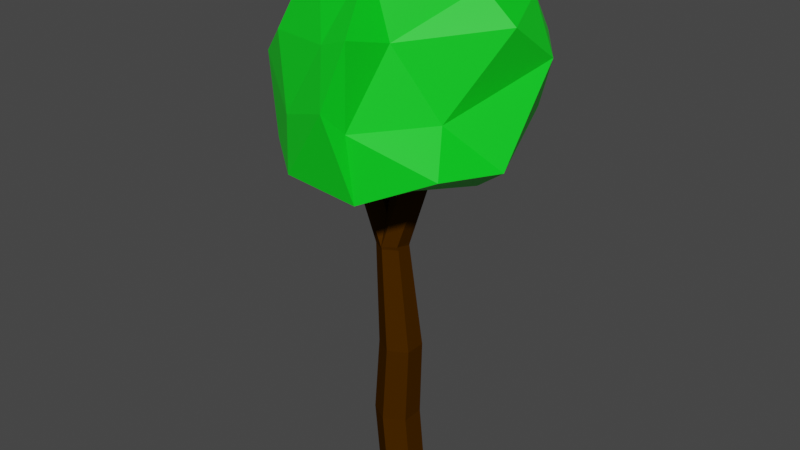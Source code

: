 # Source: Tree.blend  (saved by Blender 3.4.6; exported with 4.5.12 LTS)
import bpy
from mathutils import Matrix  # noqa: F401  (used for matrix-valued properties, if any)

bpy.ops.wm.read_factory_settings(use_empty=True)
scene = bpy.context.scene
scene.name = 'Scene'

# ---- collections
col_collection = bpy.data.collections.new('Collection'); scene.collection.children.link(col_collection)

# ---- materials (node trees are filled in below, after node groups)
mat_material_001 = bpy.data.materials.new('Material.001')
mat_material_001.use_transparent_shadow = False
mat_material_002 = bpy.data.materials.new('Material.002')
mat_material_002.use_transparent_shadow = False

# ---- material node trees
mat_material_001.use_nodes = True; mat_material_001.node_tree.nodes.clear()
_N = mat_material_001.node_tree.nodes; _L = mat_material_001.node_tree.links
n0 = _N.new('ShaderNodeBsdfPrincipled'); n0.name = 'Principled BSDF'; n0.location = (10, 300)
n0.distribution = 'GGX'
n0.subsurface_method = 'RANDOM_WALK_SKIN'
n0.inputs[0].default_value = (0.05497, 0.01927, 0.0, 1.0)
n0.inputs[2].default_value = 0.9508
n0.inputs[3].default_value = 1.45
n0.inputs[11].default_value = 1.01
n0.inputs[13].default_value = 0.0
n0.inputs[27].default_value = (0.0, 0.0, 0.0, 1.0)
n0.inputs[28].default_value = 1.0
n1 = _N.new('ShaderNodeOutputMaterial'); n1.name = 'Material Output'; n1.location = (300, 300)
_L.new(n0.outputs[0], n1.inputs[0])
n1.is_active_output = True
mat_material_002.use_nodes = True; mat_material_002.node_tree.nodes.clear()
_N = mat_material_002.node_tree.nodes; _L = mat_material_002.node_tree.links
n0 = _N.new('ShaderNodeBsdfPrincipled'); n0.name = 'Principled BSDF'; n0.location = (10, 300)
n0.distribution = 'GGX'
n0.subsurface_method = 'RANDOM_WALK_SKIN'
n0.inputs[0].default_value = (0.0, 0.8, 0.01297, 1.0)
n0.inputs[3].default_value = 1.45
n0.inputs[27].default_value = (0.0, 0.0, 0.0, 1.0)
n0.inputs[28].default_value = 1.0
n1 = _N.new('ShaderNodeOutputMaterial'); n1.name = 'Material Output'; n1.location = (300, 300)
_L.new(n0.outputs[0], n1.inputs[0])
n1.is_active_output = True

# ---- world
world_world = bpy.data.worlds.new('World'); scene.world = world_world
world_world.use_nodes = True; world_world.node_tree.nodes.clear()
_N = world_world.node_tree.nodes; _L = world_world.node_tree.links
n0 = _N.new('ShaderNodeOutputWorld'); n0.name = 'World Output'; n0.location = (300, 300)
n1 = _N.new('ShaderNodeBackground'); n1.name = 'Background'; n1.location = (10, 300)
n1.inputs[0].default_value = (0.05088, 0.05088, 0.05088, 1.0)
_L.new(n1.outputs[0], n0.inputs[0])
n0.is_active_output = True
world_world.color = (0.05088, 0.05088, 0.05088)
world_world.use_sun_shadow = False
world_world.sun_shadow_jitter_overblur = 0.0

# ---- meshes
me_cylinder = bpy.data.meshes.new('Cylinder')
me_cylinder.from_pydata([(0.0, 1.07, -1.35), (-0.2459, 1.055, 1.339), (0.9266, 0.535, -1.35), (0.6808, 0.5198, 1.339), (0.9266, -0.535, -1.35), (0.6808, -0.5502, 1.339), (0.0, -1.07, -1.35), (-0.2459, -1.085, 1.339), (-0.9266, -0.535, -1.35), (-1.173, -0.5502, 1.339), (-0.9266, 0.535, -1.35), (-1.173, 0.5198, 1.339), (0.8348, 0.4529, 5.154), (-0.02377, 0.9486, 5.154), (0.8348, -0.5385, 5.154), (-0.02377, -1.034, 5.154), (-0.8824, -0.5385, 5.154), (-0.8824, 0.4529, 5.154), (0.1154, 0.375, 10.05), (-0.5269, 0.7459, 10.05), (0.1154, -0.3667, 10.05), (-0.5269, -0.7375, 10.05), (-1.169, -0.3667, 10.05), (-1.169, 0.375, 10.05), (-1.962, 0.3977, 15.2), (-2.604, 0.7686, 15.2), (-1.962, -0.344, 15.2), (-2.604, -0.7149, 15.2), (-3.247, -0.344, 15.2), (-3.247, 0.3977, 15.2), (0.1559, 0.3835, 10.22), (-0.4649, 0.7915, 10.17), (0.09417, -0.4277, 10.23), (-0.5266, -0.7614, 10.18), (-1.098, -0.3962, 10.12), (-1.098, 0.3455, 10.12), (1.204, 0.7202, 13.94), (0.5618, 1.091, 13.94), (1.204, -0.02153, 13.94), (0.5618, -0.3924, 13.94), (-0.08055, -0.02153, 13.94), (-0.08055, 0.7202, 13.94)], [], [(0, 1, 3, 2), (2, 3, 5, 4), (4, 5, 7, 6), (6, 7, 9, 8), (9, 7, 15, 16), (8, 9, 11, 10), (10, 11, 1, 0), (0, 2, 4, 6, 8, 10), (17, 16, 22, 23), (5, 3, 12, 14), (11, 9, 16, 17), (3, 1, 13, 12), (7, 5, 14, 15), (1, 11, 17, 13), (22, 21, 27, 28), (15, 14, 20, 21), (12, 13, 19, 18), (13, 17, 23, 19), (16, 15, 21, 22), (14, 12, 18, 20), (24, 25, 29, 28, 27, 26), (20, 18, 24, 26), (23, 22, 28, 29), (21, 20, 26, 27), (18, 19, 25, 24), (19, 23, 29, 25), (21, 22, 34, 33), (18, 30, 32, 20), (22, 23, 35, 34), (20, 32, 33, 21), (19, 31, 30, 18), (23, 19, 31, 35), (30, 36, 38, 32), (36, 38, 39, 40, 41, 37), (34, 40, 41, 35), (32, 38, 39, 33), (31, 37, 36, 30), (35, 41, 37, 31), (33, 39, 40, 34)])
_uv = me_cylinder.uv_layers.new(name='UVMap')
_uv.uv.foreach_set('vector', [1.0, 0.5, 1.0, 1.0, 0.8333, 1.0, 0.8333, 0.5, 0.8333, 0.5, 0.8333, 1.0, 0.6667, 1.0, 0.6667, 0.5, 0.6667, 0.5, 0.6667, 1.0, 0.5, 1.0, 0.5, 0.5, 0.5, 0.5, 0.5, 1.0, 0.3333, 1.0, 0.3333, 0.5, 0.3333, 1.0, 0.5, 1.0, 0.5, 1.0, 0.3333, 1.0, 0.3333, 0.5, 0.3333, 1.0, 0.1667, 1.0, 0.1667, 0.5, 0.1667, 0.5, 0.1667, 1.0, -8.941e-08, 1.0, -8.941e-08, 0.5, 0.75, 0.49, 0.9578, 0.37, 0.9578, 0.13, 0.75, 0.01, 0.5422, 0.13, 0.5422, 0.37, 0.1667, 1.0, 0.3333, 1.0, 0.3333, 1.0, 0.1667, 1.0, 0.6667, 1.0, 0.8333, 1.0, 0.8333, 1.0, 0.6667, 1.0, 0.1667, 1.0, 0.3333, 1.0, 0.3333, 1.0, 0.1667, 1.0, 0.8333, 1.0, 1.0, 1.0, 1.0, 1.0, 0.8333, 1.0, 0.5, 1.0, 0.6667, 1.0, 0.6667, 1.0, 0.5, 1.0, -8.941e-08, 1.0, 0.1667, 1.0, 0.1667, 1.0, -8.941e-08, 1.0, 0.3333, 1.0, 0.5, 1.0, 0.5, 1.0, 0.3333, 1.0, 0.5, 1.0, 0.6667, 1.0, 0.6667, 1.0, 0.5, 1.0, 0.8333, 1.0, 1.0, 1.0, 1.0, 1.0, 0.8333, 1.0, -8.941e-08, 1.0, 0.1667, 1.0, 0.1667, 1.0, -8.941e-08, 1.0, 0.3333, 1.0, 0.5, 1.0, 0.5, 1.0, 0.3333, 1.0, 0.6667, 1.0, 0.8333, 1.0, 0.8333, 1.0, 0.6667, 1.0, 0.4578, 0.37, 0.25, 0.49, 0.04215, 0.37, 0.04215, 0.13, 0.25, 0.01, 0.4578, 0.13, 0.6667, 1.0, 0.8333, 1.0, 0.8333, 1.0, 0.6667, 1.0, 0.1667, 1.0, 0.3333, 1.0, 0.3333, 1.0, 0.1667, 1.0, 0.5, 1.0, 0.6667, 1.0, 0.6667, 1.0, 0.5, 1.0, 0.8333, 1.0, 1.0, 1.0, 1.0, 1.0, 0.8333, 1.0, -8.941e-08, 1.0, 0.1667, 1.0, 0.1667, 1.0, -8.941e-08, 1.0, 0.5, 1.0, 0.3333, 1.0, 0.3333, 1.0, 0.5, 1.0, 0.8333, 1.0, 0.8333, 1.0, 0.6667, 1.0, 0.6667, 1.0, 0.3333, 1.0, 0.1667, 1.0, 0.1667, 1.0, 0.3333, 1.0, 0.6667, 1.0, 0.6667, 1.0, 0.5, 1.0, 0.5, 1.0, 1.0, 1.0, 1.0, 1.0, 0.8333, 1.0, 0.8333, 1.0, 0.1667, 1.0, -8.941e-08, 1.0, -8.941e-08, 1.0, 0.1667, 1.0, 0.8333, 1.0, 0.8333, 1.0, 0.6667, 1.0, 0.6667, 1.0, 0.8333, 1.0, 0.6667, 1.0, 0.5, 1.0, 0.3333, 1.0, 0.1667, 1.0, -8.941e-08, 1.0, 0.3333, 1.0, 0.3333, 1.0, 0.1667, 1.0, 0.1667, 1.0, 0.6667, 1.0, 0.6667, 1.0, 0.5, 1.0, 0.5, 1.0, 1.0, 1.0, 1.0, 1.0, 0.8333, 1.0, 0.8333, 1.0, 0.1667, 1.0, 0.1667, 1.0, -8.941e-08, 1.0, -8.941e-08, 1.0, 0.5, 1.0, 0.5, 1.0, 0.3333, 1.0, 0.3333, 1.0])
me_cylinder.materials.append(mat_material_001)
me_cylinder.update()
me_icosphere = bpy.data.meshes.new('Icosphere')
me_icosphere.from_pydata([(-0.06844, -0.009641, -0.8341), (0.7236, -0.5257, -0.4472), (-0.2936, -0.8094, -0.582), (-0.8944, 0.0, -0.4472), (-0.2764, 0.8506, -0.4472), (0.6586, 0.6663, -0.3061), (0.2764, -0.8506, 0.4472), (-0.6273, -0.5149, 0.2635), (-0.7236, 0.5257, 0.4472), (0.2764, 0.8506, 0.4472), (0.8944, 0.0, 0.4472), (0.09923, 0.01962, 0.8004), (-0.2481, -0.4684, -0.8196), (0.3569, -0.3187, -0.6848), (0.2456, -0.7678, -0.6605), (0.8506, 0.0, -0.5257), (0.4253, 0.309, -0.8507), (-0.5257, 0.0, -0.8507), (-0.6882, -0.5, -0.5257), (-0.1625, 0.5, -0.8507), (-0.6882, 0.5, -0.5257), (0.2629, 0.809, -0.5257), (0.5782, -0.3028, -0.1722), (0.8861, 0.4496, 0.1411), (0.1724, -0.9737, 0.004849), (0.2149, -0.8028, -0.1722), (-0.9511, -0.309, 0.0), (-0.3191, -0.7719, -0.1789), (-0.5878, 0.809, 0.0), (-0.9511, 0.309, 0.0), (0.5228, 0.9496, 0.1411), (0.0, 1.0, 0.0), (0.3153, -0.4937, 0.3536), (0.00586, -0.7719, 0.3469), (-0.8506, 0.0, 0.5257), (-0.2629, 0.809, 0.5257), (0.6882, 0.5, 0.5257), (0.1625, -0.5, 0.8507), (0.625, 0.01962, 0.651), (-0.4253, -0.309, 0.8507), (-0.4253, 0.309, 0.8507), (0.2617, 0.5196, 0.651)], [], [(0, 13, 12), (1, 13, 15), (0, 12, 17), (0, 17, 19), (0, 19, 16), (1, 15, 22), (2, 14, 24), (3, 18, 26), (4, 20, 28), (5, 21, 30), (1, 22, 25), (2, 24, 27), (3, 26, 29), (4, 28, 31), (5, 30, 23), (6, 32, 37), (7, 33, 39), (8, 34, 40), (9, 35, 41), (10, 36, 38), (38, 41, 11), (38, 36, 41), (36, 9, 41), (41, 40, 11), (41, 35, 40), (35, 8, 40), (40, 39, 11), (40, 34, 39), (34, 7, 39), (39, 37, 11), (39, 33, 37), (33, 6, 37), (37, 38, 11), (37, 32, 38), (32, 10, 38), (23, 36, 10), (23, 30, 36), (30, 9, 36), (31, 35, 9), (31, 28, 35), (28, 8, 35), (29, 34, 8), (29, 26, 34), (26, 7, 34), (27, 33, 7), (27, 24, 33), (24, 6, 33), (25, 32, 6), (25, 22, 32), (22, 10, 32), (30, 31, 9), (30, 21, 31), (21, 4, 31), (28, 29, 8), (28, 20, 29), (20, 3, 29), (26, 27, 7), (26, 18, 27), (18, 2, 27), (24, 25, 6), (24, 14, 25), (14, 1, 25), (22, 23, 10), (22, 15, 23), (15, 5, 23), (16, 21, 5), (16, 19, 21), (19, 4, 21), (19, 20, 4), (19, 17, 20), (17, 3, 20), (17, 18, 3), (17, 12, 18), (12, 2, 18), (15, 16, 5), (15, 13, 16), (13, 0, 16), (12, 14, 2), (12, 13, 14), (13, 1, 14)])
_uv = me_icosphere.uv_layers.new(name='UVMap')
_uv.uv.foreach_set('vector', [0.1818, 0.0, 0.2273, 0.07873, 0.1364, 0.07873, 0.2727, 0.1575, 0.3182, 0.07873, 0.3636, 0.1575, 0.9091, 0.0, 0.9545, 0.07873, 0.8636, 0.07873, 0.7273, 0.0, 0.7727, 0.07873, 0.6818, 0.07873, 0.5455, 0.0, 0.5909, 0.07873, 0.5, 0.07873, 0.2727, 0.1575, 0.3636, 0.1575, 0.3182, 0.2362, 0.09091, 0.1575, 0.1818, 0.1575, 0.1364, 0.2362, 0.8182, 0.1575, 0.9091, 0.1575, 0.8636, 0.2362, 0.6364, 0.1575, 0.7273, 0.1575, 0.6818, 0.2362, 0.4545, 0.1575, 0.5455, 0.1575, 0.5, 0.2362, 0.2727, 0.1575, 0.3182, 0.2362, 0.2273, 0.2362, 0.09091, 0.1575, 0.1364, 0.2362, 0.04546, 0.2362, 0.8182, 0.1575, 0.8636, 0.2362, 0.7727, 0.2362, 0.6364, 0.1575, 0.6818, 0.2362, 0.5909, 0.2362, 0.4545, 0.1575, 0.5, 0.2362, 0.4091, 0.2362, 0.1818, 0.3149, 0.2727, 0.3149, 0.2273, 0.3937, 0.0, 0.3149, 0.09091, 0.3149, 0.04546, 0.3937, 0.7273, 0.3149, 0.8182, 0.3149, 0.7727, 0.3937, 0.5455, 0.3149, 0.6364, 0.3149, 0.5909, 0.3937, 0.3636, 0.3149, 0.4545, 0.3149, 0.4091, 0.3937, 0.4091, 0.3937, 0.5, 0.3937, 0.4545, 0.4724, 0.4091, 0.3937, 0.4545, 0.3149, 0.5, 0.3937, 0.4545, 0.3149, 0.5455, 0.3149, 0.5, 0.3937, 0.5909, 0.3937, 0.6818, 0.3937, 0.6364, 0.4724, 0.5909, 0.3937, 0.6364, 0.3149, 0.6818, 0.3937, 0.6364, 0.3149, 0.7273, 0.3149, 0.6818, 0.3937, 0.7727, 0.3937, 0.8636, 0.3937, 0.8182, 0.4724, 0.7727, 0.3937, 0.8182, 0.3149, 0.8636, 0.3937, 0.8182, 0.3149, 0.9091, 0.3149, 0.8636, 0.3937, 0.04546, 0.3937, 0.1364, 0.3937, 0.09091, 0.4724, 0.04546, 0.3937, 0.09091, 0.3149, 0.1364, 0.3937, 0.09091, 0.3149, 0.1818, 0.3149, 0.1364, 0.3937, 0.2273, 0.3937, 0.3182, 0.3937, 0.2727, 0.4724, 0.2273, 0.3937, 0.2727, 0.3149, 0.3182, 0.3937, 0.2727, 0.3149, 0.3636, 0.3149, 0.3182, 0.3937, 0.4091, 0.2362, 0.4545, 0.3149, 0.3636, 0.3149, 0.4091, 0.2362, 0.5, 0.2362, 0.4545, 0.3149, 0.5, 0.2362, 0.5455, 0.3149, 0.4545, 0.3149, 0.5909, 0.2362, 0.6364, 0.3149, 0.5455, 0.3149, 0.5909, 0.2362, 0.6818, 0.2362, 0.6364, 0.3149, 0.6818, 0.2362, 0.7273, 0.3149, 0.6364, 0.3149, 0.7727, 0.2362, 0.8182, 0.3149, 0.7273, 0.3149, 0.7727, 0.2362, 0.8636, 0.2362, 0.8182, 0.3149, 0.8636, 0.2362, 0.9091, 0.3149, 0.8182, 0.3149, 0.04546, 0.2362, 0.09091, 0.3149, 0.0, 0.3149, 0.04546, 0.2362, 0.1364, 0.2362, 0.09091, 0.3149, 0.1364, 0.2362, 0.1818, 0.3149, 0.09091, 0.3149, 0.2273, 0.2362, 0.2727, 0.3149, 0.1818, 0.3149, 0.2273, 0.2362, 0.3182, 0.2362, 0.2727, 0.3149, 0.3182, 0.2362, 0.3636, 0.3149, 0.2727, 0.3149, 0.5, 0.2362, 0.5909, 0.2362, 0.5455, 0.3149, 0.5, 0.2362, 0.5455, 0.1575, 0.5909, 0.2362, 0.5455, 0.1575, 0.6364, 0.1575, 0.5909, 0.2362, 0.6818, 0.2362, 0.7727, 0.2362, 0.7273, 0.3149, 0.6818, 0.2362, 0.7273, 0.1575, 0.7727, 0.2362, 0.7273, 0.1575, 0.8182, 0.1575, 0.7727, 0.2362, 0.8636, 0.2362, 0.9545, 0.2362, 0.9091, 0.3149, 0.8636, 0.2362, 0.9091, 0.1575, 0.9545, 0.2362, 0.9091, 0.1575, 1.0, 0.1575, 0.9545, 0.2362, 0.1364, 0.2362, 0.2273, 0.2362, 0.1818, 0.3149, 0.1364, 0.2362, 0.1818, 0.1575, 0.2273, 0.2362, 0.1818, 0.1575, 0.2727, 0.1575, 0.2273, 0.2362, 0.3182, 0.2362, 0.4091, 0.2362, 0.3636, 0.3149, 0.3182, 0.2362, 0.3636, 0.1575, 0.4091, 0.2362, 0.3636, 0.1575, 0.4545, 0.1575, 0.4091, 0.2362, 0.5, 0.07873, 0.5455, 0.1575, 0.4545, 0.1575, 0.5, 0.07873, 0.5909, 0.07873, 0.5455, 0.1575, 0.5909, 0.07873, 0.6364, 0.1575, 0.5455, 0.1575, 0.6818, 0.07873, 0.7273, 0.1575, 0.6364, 0.1575, 0.6818, 0.07873, 0.7727, 0.07873, 0.7273, 0.1575, 0.7727, 0.07873, 0.8182, 0.1575, 0.7273, 0.1575, 0.8636, 0.07873, 0.9091, 0.1575, 0.8182, 0.1575, 0.8636, 0.07873, 0.9545, 0.07873, 0.9091, 0.1575, 0.9545, 0.07873, 1.0, 0.1575, 0.9091, 0.1575, 0.3636, 0.1575, 0.4091, 0.07873, 0.4545, 0.1575, 0.3636, 0.1575, 0.3182, 0.07873, 0.4091, 0.07873, 0.3182, 0.07873, 0.3636, 0.0, 0.4091, 0.07873, 0.1364, 0.07873, 0.1818, 0.1575, 0.09091, 0.1575, 0.1364, 0.07873, 0.2273, 0.07873, 0.1818, 0.1575, 0.2273, 0.07873, 0.2727, 0.1575, 0.1818, 0.1575])
me_icosphere.materials.append(mat_material_002)
me_icosphere.update()

# ---- objects
ob_cylinder = bpy.data.objects.new('Cylinder', me_cylinder)
ob_icosphere = bpy.data.objects.new('Icosphere', me_icosphere)

# ---- transforms, parenting, visibility, modifiers, constraints
ob_cylinder.location = (0.0, 0.0, 0.0)
ob_icosphere.location = (0.0, 0.0, 18.27)
ob_icosphere.scale = (6.073, 6.073, 6.073)

# ---- collection membership
col_collection.objects.link(ob_cylinder)
col_collection.objects.link(ob_icosphere)

# ---- scene / render settings (as saved in the file)
scene.frame_start = 1; scene.frame_end = 250; scene.frame_set(1)
scene.render.engine = 'BLENDER_EEVEE_NEXT'
scene.cycles.sampling_pattern = 'TABULATED_SOBOL'
scene.cycles.use_light_tree = False
scene.view_settings.view_transform = 'Filmic'
bpy.context.view_layer.update()

# ---- added for rendering (the .blend has no active camera and no usable light): camera, sun
cam_auto = bpy.data.cameras.new('AutoCamera')
cam_auto.lens = 50.0
cam_auto.sensor_width = 36.0
cam_auto.clip_end = 1000.0
ob_auto_camera = bpy.data.objects.new('AutoCamera', cam_auto)
scene.collection.objects.link(ob_auto_camera)
ob_auto_camera.location = (27.3323, -32.9252, 33.0474)
ob_auto_camera.rotation_euler = (1.09748, -7.21219e-08, 0.694738)
scene.camera = ob_auto_camera
light_auto_sun = bpy.data.lights.new('AutoSun', 'SUN')
light_auto_sun.energy = 3.0
light_auto_sun.angle = 0.0523599
ob_auto_sun = bpy.data.objects.new('AutoSun', light_auto_sun)
scene.collection.objects.link(ob_auto_sun)
ob_auto_sun.rotation_euler = (0.872665, 0.174533, 0.523599)
bpy.context.view_layer.update()
